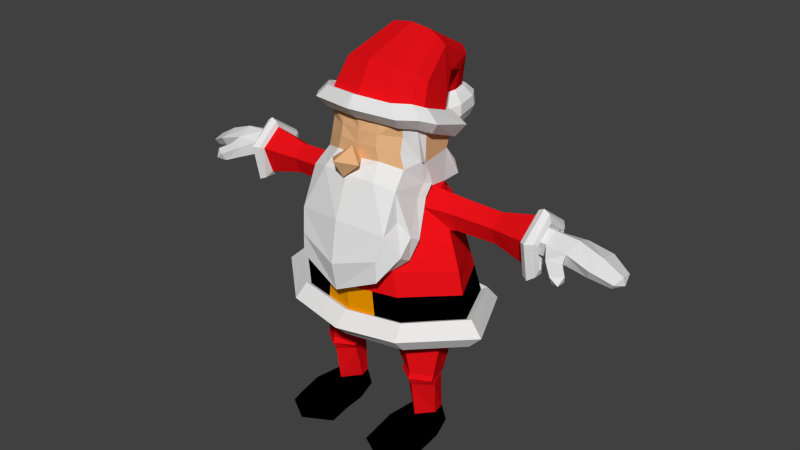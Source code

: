 # Source: santa2f_test.blend  (saved by Blender 2.72.0; exported with 4.5.12 LTS)
import bpy
from mathutils import Matrix  # noqa: F401  (used for matrix-valued properties, if any)

bpy.ops.wm.read_factory_settings(use_empty=True)
scene = bpy.context.scene
scene.name = 'Scene'

# ---- collections
col_collection_1 = bpy.data.collections.new('Collection 1'); scene.collection.children.link(col_collection_1)

# ---- materials (node trees are filled in below, after node groups)
mat_white = bpy.data.materials.new('white')
mat_white.alpha_threshold = 0.0
mat_white.use_transparent_shadow = False
mat_white.roughness = 0.5
mat_white.specular_intensity = 0.0
mat_white.line_color = (0.0, 0.0, 0.0, 1.0)
mat_red = bpy.data.materials.new('red')
mat_red.alpha_threshold = 0.0
mat_red.use_transparent_shadow = False
mat_red.diffuse_color = (0.8, 0.006232, 0.0093, 1.0)
mat_red.roughness = 0.5
mat_red.specular_intensity = 0.0
mat_red.line_color = (0.0, 0.0, 0.0, 1.0)
mat_black = bpy.data.materials.new('black')
mat_black.alpha_threshold = 0.0
mat_black.use_transparent_shadow = False
mat_black.diffuse_color = (0.0, 0.0, 0.0, 1.0)
mat_black.roughness = 0.5
mat_black.specular_intensity = 1.0
mat_black.line_color = (0.0, 0.0, 0.0, 1.0)
mat_face = bpy.data.materials.new('face')
mat_face.alpha_threshold = 0.0
mat_face.use_transparent_shadow = False
mat_face.diffuse_color = (0.8, 0.4621, 0.2297, 1.0)
mat_face.roughness = 0.5
mat_face.specular_intensity = 0.07895
mat_face.line_color = (0.0, 0.0, 0.0, 1.0)
mat_gold = bpy.data.materials.new('gold')
mat_gold.alpha_threshold = 0.0
mat_gold.use_transparent_shadow = False
mat_gold.diffuse_color = (0.8, 0.3015, 0.0, 1.0)
mat_gold.roughness = 0.5
mat_gold.specular_intensity = 1.0

# ---- material node trees

# ---- world
world_world = bpy.data.worlds.new('World'); scene.world = world_world
world_world.color = (0.05088, 0.05088, 0.05088)
world_world.use_sun_shadow = False
world_world.sun_shadow_jitter_overblur = 0.0
world_world.cycles.sampling_method = 'MANUAL'
world_world.cycles.sample_map_resolution = 256

# ---- meshes
me_cylinder_001 = bpy.data.meshes.new('Cylinder.001')
me_cylinder_001.from_pydata([(0.4632, 0.03163, 0.2514), (0.4899, 0.03163, 0.7248), (0.7414, 0.03488, 0.2514), (0.7205, 0.03488, 0.7248), (0.7746, -0.1342, 0.2514), (0.6073, -0.3263, 0.2514), (0.4296, -0.112, 0.2514), (0.4129, -0.234, 0.7248), (0.436, 0.07205, 0.0221), (0.7795, 0.07601, 0.0221), (0.8895, -0.2457, 0.0221), (0.614, -0.4485, 0.0221), (0.3337, -0.2521, 0.0221), (0.8343, -0.5174, 0.2562), (0.6111, -0.6836, 0.2899), (0.3841, -0.5226, 0.2562), (0.9229, -0.5343, 0.02913), (0.6178, -0.7371, 0.02913), (0.312, -0.5407, 0.02913), (0.8367, -0.8218, 0.1825), (0.6135, -0.988, 0.2366), (0.3865, -0.827, 0.1923), (0.9459, -0.8387, 0.02747), (0.6202, -1.041, 0.02747), (0.2689, -0.8451, 0.02747), (0.8305, -0.2288, 0.7248), (0.6073, -0.3949, 0.7248), (0.4661, 0.01919, 0.775), (0.7443, 0.02587, 0.7723), (0.8294, -0.293, 0.809), (0.6037, -0.4538, 0.8344), (0.3791, -0.2907, 0.8134), (0.4704, 0.04296, 0.8066), (0.7487, 0.04941, 0.8033), (0.8337, -0.2655, 0.8655), (0.608, -0.4237, 0.9037), (0.3835, -0.2629, 0.8697), (0.3274, 0.1811, 1.167), (0.7667, 0.2036, 1.245), (0.9025, -0.2359, 1.335), (0.5459, -0.4697, 1.308), (0.1912, -0.254, 1.207), (0.7698, 0.2099, 1.37), (0.9686, -0.2297, 1.46), (0.4464, -0.4635, 1.433), (0.77, 0.2202, 1.405), (0.9687, -0.2194, 1.495), (0.4465, -0.4532, 1.469), (0.8956, 0.5904, 1.373), (1.325, -0.2442, 1.484), (0.7646, -0.748, 1.458), (0.9903, 0.778, 1.54), (1.488, -0.2464, 1.652), (0.7703, -0.895, 1.625), (0.9164, 0.6613, 1.707), (1.313, -0.2017, 1.819), (0.73, -0.7403, 1.792), (0.8686, 0.6001, 1.685), (1.243, -0.1993, 1.797), (0.6981, -0.6982, 1.77), (0.6951, 0.53, 2.329), (1.103, -0.1789, 2.354), (0.5583, -0.6778, 2.36), (0.4999, 0.471, 2.932), (0.8093, -0.06574, 2.957), (0.392, -0.4434, 2.963), (0.3131, 0.5297, 3.071), (0.5681, -0.02941, 3.191), (0.2053, -0.2071, 3.198), (0.6546, 0.2026, 2.944), (0.6006, -0.2546, 2.96), (0.5843, 0.2139, 3.179), (0.4682, -0.08238, 3.194), (0.2986, -0.3253, 3.08), (0.6393, -0.0527, 3.074), (0.4065, 0.4338, 3.049), (0.5656, -0.1685, 3.077), (0.5923, 0.2111, 3.062), (0.6921, -0.05675, 3.037), (0.7538, -0.1159, 2.957), (0.6312, 0.2432, 2.943), (0.6329, -0.01715, 3.072), (0.8695, -0.0889, 2.833), (0.8424, 0.2034, 2.732), (0.6047, 0.2097, 2.723), (0.7574, 0.2803, 2.984), (0.5788, 0.2861, 3.007), (0.7468, 0.04067, 3.16), (0.5973, 0.02503, 3.186), (0.8252, -0.1842, 3.017), (0.6347, -0.2127, 3.012), (0.8842, -0.08363, 2.752), (0.6393, -0.09851, 2.726), (0.9523, 0.1925, 2.764), (0.9823, 0.2641, 2.989), (1.01, 0.05331, 3.137), (0.9977, -0.1485, 3.004), (0.9618, -0.06242, 2.774), (1.476, 0.2107, 2.76), (1.479, 0.2725, 2.976), (1.479, 0.07085, 3.115), (1.476, -0.1155, 2.984), (1.474, -0.02912, 2.765), (1.92, 0.2623, 2.66), (1.922, 0.3504, 3.005), (1.922, 0.06292, 3.226), (1.92, -0.2028, 3.018), (1.918, -0.07962, 2.668), (1.942, 0.3752, 2.602), (1.944, 0.4215, 3.025), (1.944, 0.05282, 3.296), (1.942, -0.2599, 3.041), (1.94, -0.1777, 2.611), (2.011, 0.4143, 2.572), (2.014, 0.4668, 3.035), (2.014, 0.04861, 3.332), (2.011, -0.3061, 3.052), (2.01, -0.2128, 2.582), (2.078, 0.3412, 2.607), (2.08, 0.3822, 3.022), (2.08, 0.05575, 3.288), (2.077, -0.2211, 3.037), (2.076, -0.1483, 2.617), (2.099, 0.2905, 2.688), (2.102, 0.3235, 2.993), (2.102, 0.06057, 3.189), (2.099, -0.1625, 3.005), (2.097, -0.1038, 2.695), (2.046, 0.2313, 2.734), (2.049, 0.2551, 2.976), (2.049, 0.06596, 3.131), (2.046, -0.09446, 2.985), (2.044, -0.05227, 2.74), (2.01, 0.2301, 2.845), (2.013, 0.2538, 3.014), (2.013, 0.06471, 3.122), (2.01, -0.0957, 3.02), (2.008, -0.05352, 2.849), (2.154, 0.229, 2.843), (2.157, 0.2528, 3.012), (2.156, 0.06366, 3.12), (2.154, -0.09676, 3.018), (2.152, -0.05458, 2.847), (2.385, 0.2709, 2.845), (2.423, 0.3084, 2.995), (2.449, 0.06242, 3.102), (2.427, -0.1533, 3.019), (2.388, -0.1038, 2.863), (2.68, 0.2942, 2.816), (2.719, 0.3367, 2.923), (2.745, 0.059, 2.999), (2.723, -0.1846, 2.94), (2.684, -0.1288, 2.829), (2.925, 0.2156, 2.753), (2.964, 0.2429, 2.814), (2.991, 0.06412, 2.858), (2.968, -0.09274, 2.824), (2.929, -0.05682, 2.76), (3.012, 0.07434, 2.764), (2.424, -0.2187, 2.843), (2.459, -0.2571, 2.958), (2.268, -0.2524, 2.831), (2.278, -0.2972, 2.958), (2.538, -0.3311, 2.809), (2.565, -0.3776, 2.904), (2.429, -0.3963, 2.783), (2.438, -0.4559, 2.885), (2.532, -0.4442, 2.809), (0.2819, -0.7461, 2.361), (0.196, -0.4604, 2.964), (0.4724, -0.5606, 2.662), (0.2362, -0.6032, 2.662), (0.5872, -0.2763, 2.951), (0.4107, -0.7779, 2.414), (0.2424, -0.444, 2.992), (0.6188, -0.3873, 2.796), (0.6013, -0.5582, 2.6), (0.6494, -0.2128, 3.142), (0.5111, -0.7734, 2.348), (0.2971, -0.4117, 3.091), (0.7637, -0.4632, 2.751), (0.7002, -0.5577, 2.508), (0.6211, -0.3283, 3.156), (0.5464, -0.9435, 2.331), (0.6423, -0.09037, 3.275), (0.7444, -0.5872, 2.818), (0.7275, -0.7486, 2.619), (0.589, -0.6598, 3.351), (0.5389, -0.9423, 2.597), (0.3495, -0.7529, 3.423), (0.6143, -0.6566, 2.989), (0.5948, -0.8675, 2.884), (0.2824, -0.2751, 3.223), (0.6064, -0.2018, 3.3), (0.5432, -0.4674, 3.528), (0.2914, -0.5914, 3.6), (0.6277, -0.1389, 3.43), (0.2596, -0.3133, 3.41), (0.6172, -0.2559, 3.571), (0.2353, -0.339, 3.559), (0.4958, -0.4695, 3.707), (0.2487, -0.5874, 3.754), (0.1659, 0.4868, 3.656), (0.6025, -0.1696, 3.528), (0.6303, 0.1717, 3.605), (0.4315, -0.2434, 3.531), (0.6577, -0.2198, 4.01), (0.7372, -0.2298, 3.924), (0.7068, 0.2192, 3.744), (0.6564, 0.2098, 3.81), (0.3282, 0.3947, 3.763), (0.64, -0.3564, 3.984), (0.2396, 0.4897, 3.67), (0.5978, -0.3188, 4.062), (0.5146, -0.4441, 4.082), (0.2573, -0.5101, 4.103), (0.4953, -0.4269, 3.878), (0.2476, -0.5577, 3.889), (0.5058, -0.5199, 4.014), (0.1002, -0.6019, 4.04), (0.1898, -0.7963, 3.59), (0.6801, -0.2191, 4.068), (0.6497, 0.2299, 3.888), (0.5829, -0.3457, 4.128), (0.1824, 0.5004, 3.814), (0.4486, -0.5092, 4.158), (0.04299, -0.5912, 4.184), (0.8406, -0.2709, 4.067), (0.8042, 0.2968, 3.887), (0.7242, -0.431, 4.127), (0.245, 0.6389, 3.813), (0.5636, -0.6377, 4.158), (0.07816, -0.7414, 4.183), (0.6924, -0.258, 4.211), (0.6601, 0.2328, 4.031), (0.5889, -0.3964, 4.271), (0.1625, 0.5285, 3.957), (0.446, -0.5751, 4.301), (0.6276, -0.2357, 4.175), (0.5998, 0.1842, 3.995), (0.5389, -0.354, 4.235), (0.1738, 0.4371, 3.921), (0.4165, -0.5069, 4.265), (0.5731, -0.101, 4.432), (0.5595, 0.2474, 4.136), (0.4805, -0.1937, 4.523), (0.1421, 0.4803, 3.985), (0.3531, -0.3268, 4.596), (0.425, 0.3856, 4.682), (0.4377, 0.4818, 4.383), (0.3527, 0.3663, 4.766), (0.1537, 0.5716, 4.202), (0.253, 0.3258, 4.85), (0.3307, 0.8977, 4.439), (0.3493, 0.7686, 4.3), (0.2847, 0.9381, 4.47), (0.187, 0.7067, 4.18), (0.2206, 0.9726, 4.509), (0.1942, 1.012, 4.007), (0.2022, 0.8816, 3.984), (0.1744, 1.047, 4.009), (0.1326, 0.7952, 3.949), (0.1472, 1.082, 4.019), (0.2239, 1.045, 3.971), (0.2349, 0.8672, 3.939), (0.197, 1.092, 3.973), (0.14, 0.7495, 3.891), (0.1599, 1.14, 3.986), (0.2875, 1.111, 3.869), (0.3024, 0.8696, 3.826), (0.2509, 1.176, 3.872), (0.1735, 0.7096, 3.761), (0.2005, 1.241, 3.889), (0.2858, 1.145, 3.736), (0.3028, 0.8697, 3.686), (0.2439, 1.219, 3.739), (0.1555, 0.6869, 3.613), (0.1864, 1.294, 3.759), (0.2318, 1.143, 3.614), (0.2488, 0.9225, 3.565), (0.1899, 1.202, 3.617), (0.1015, 0.7763, 3.491), (0.1324, 1.262, 3.637), (0.1362, 1.137, 3.518), (0.1583, 0.9933, 3.492), (0.09371, 1.174, 3.512), (0.01743, 0.8873, 3.425), (0.03446, 1.213, 3.523), (0.3557, 0.5787, 3.175), (0.6269, 0.4051, 3.218), (0.2084, 0.5111, 3.506), (0.6729, 0.2706, 3.449), (0.4343, 0.6591, 1.673), (1.056, 0.2004, 1.741), (0.9679, -0.4488, 1.784), (0.3519, -0.7522, 1.75), (0.3475, 0.5801, 2.314), (0.8992, 0.1756, 2.342), (0.828, -0.4283, 2.357), (0.4201, -0.7119, 2.361), (1.173, -0.1891, 2.075), (0.7818, 0.5651, 2.007), (0.1438, -0.7803, 2.362), (0.898, -0.4385, 2.07), (0.9776, 0.188, 2.041), (0.3909, 0.6196, 1.993), (0.2791, -0.7461, 2.361), (0.6282, -0.688, 2.065), (0.3491, -0.7522, 1.75), (0.3141, -0.7492, 2.056), (-0.4632, 0.03163, 0.2514), (-0.4899, 0.03163, 0.7248), (-0.7414, 0.03488, 0.2514), (-0.7746, -0.1342, 0.2514), (-0.6073, -0.3263, 0.2514), (-0.4296, -0.112, 0.2514), (-0.4129, -0.234, 0.7248), (-0.436, 0.07205, 0.0221), (-0.7795, 0.07601, 0.0221), (-0.8895, -0.2457, 0.0221), (-0.614, -0.4485, 0.0221), (-0.3337, -0.2521, 0.0221), (-0.6111, -0.6836, 0.2899), (-0.3841, -0.5226, 0.2562), (-0.6178, -0.7371, 0.02913), (-0.8343, -0.5174, 0.2562), (-0.9229, -0.5343, 0.02913), (-0.312, -0.5407, 0.02913), (-0.8367, -0.8218, 0.1825), (-0.6135, -0.988, 0.2366), (-0.3865, -0.827, 0.1923), (-0.9459, -0.8387, 0.02747), (-0.6202, -1.041, 0.02747), (-0.2689, -0.8451, 0.02747), (-0.7205, 0.03488, 0.7248), (-0.8305, -0.2288, 0.7248), (-0.6073, -0.3949, 0.7248), (-0.4661, 0.01919, 0.775), (-0.7443, 0.02587, 0.7723), (-0.8294, -0.293, 0.809), (-0.6037, -0.4538, 0.8344), (-0.3791, -0.2907, 0.8134), (-0.4704, 0.04296, 0.8066), (-0.7487, 0.04941, 0.8033), (-0.8337, -0.2655, 0.8655), (-0.608, -0.4237, 0.9037), (-0.3835, -0.2629, 0.8697), (-0.3274, 0.1811, 1.167), (-0.7667, 0.2036, 1.245), (-0.9025, -0.2359, 1.335), (-0.5459, -0.4697, 1.308), (-0.1912, -0.254, 1.207), (1.267e-07, 0.1873, 1.292), (-0.7698, 0.2099, 1.37), (-0.9686, -0.2297, 1.46), (-0.4464, -0.4635, 1.433), (1.267e-07, -0.2477, 1.332), (1.267e-07, 0.1977, 1.327), (-0.77, 0.2202, 1.405), (-0.9687, -0.2194, 1.495), (-0.4465, -0.4532, 1.469), (1.267e-07, -0.2374, 1.368), (1.267e-07, 0.5966, 1.348), (-0.8956, 0.5904, 1.373), (-1.325, -0.2442, 1.484), (-0.7646, -0.748, 1.458), (1.267e-07, -0.8563, 1.418), (1.267e-07, 0.9196, 1.516), (-0.9903, 0.778, 1.54), (-1.488, -0.2464, 1.652), (-0.7703, -0.895, 1.625), (1.267e-07, -1.034, 1.585), (1.267e-07, 0.7886, 1.683), (-0.9164, 0.6613, 1.707), (-1.313, -0.2017, 1.819), (-0.73, -0.7403, 1.792), (1.267e-07, -0.8568, 1.752), (1.267e-07, 0.7181, 1.661), (-0.8686, 0.6001, 1.685), (-1.243, -0.1993, 1.797), (-0.6981, -0.6982, 1.77), (1.267e-07, -0.8062, 1.73), (1.267e-07, 0.6302, 2.298), (-0.6951, 0.53, 2.329), (-1.103, -0.1789, 2.354), (-0.5583, -0.6778, 2.36), (1.267e-07, -0.8144, 2.362), (1.267e-07, 0.5468, 2.9), (-0.4999, 0.471, 2.932), (-0.8093, -0.06574, 2.957), (-0.392, -0.4434, 2.963), (1.267e-07, -0.4773, 2.965), (1.267e-07, 0.5446, 2.967), (-0.3131, 0.5297, 3.071), (-0.5681, -0.02941, 3.191), (-0.2053, -0.2071, 3.198), (1.267e-07, -0.2295, 3.199), (-0.6546, 0.2026, 2.944), (-0.6006, -0.2546, 2.96), (-0.5843, 0.2139, 3.179), (-0.4682, -0.08238, 3.194), (-0.2986, -0.3253, 3.08), (-0.6393, -0.0527, 3.074), (-0.4065, 0.4338, 3.049), (-0.5656, -0.1685, 3.077), (-0.5923, 0.2111, 3.062), (-0.6921, -0.05675, 3.037), (-0.7538, -0.1159, 2.957), (-0.6312, 0.2432, 2.943), (-0.6329, -0.01715, 3.072), (-0.8695, -0.0889, 2.833), (-0.8424, 0.2034, 2.732), (-0.6047, 0.2097, 2.723), (-0.7574, 0.2803, 2.984), (-0.5788, 0.2861, 3.007), (-0.7468, 0.04067, 3.16), (-0.5973, 0.02503, 3.186), (-0.8252, -0.1842, 3.017), (-0.6347, -0.2127, 3.012), (-0.8842, -0.08363, 2.752), (-0.6393, -0.09851, 2.726), (-0.9523, 0.1925, 2.764), (-0.9823, 0.2641, 2.989), (-1.01, 0.05331, 3.137), (-0.9977, -0.1485, 3.004), (-0.9618, -0.06242, 2.774), (-1.476, 0.2107, 2.76), (-1.479, 0.2725, 2.976), (-1.479, 0.07085, 3.115), (-1.476, -0.1155, 2.984), (-1.474, -0.02912, 2.765), (-1.92, 0.2623, 2.66), (-1.922, 0.3504, 3.005), (-1.922, 0.06292, 3.226), (-1.92, -0.2028, 3.018), (-1.918, -0.07962, 2.668), (-1.942, 0.3752, 2.602), (-1.944, 0.4215, 3.025), (-1.944, 0.05282, 3.296), (-1.942, -0.2599, 3.041), (-1.94, -0.1777, 2.611), (-2.011, 0.4143, 2.572), (-2.014, 0.4668, 3.035), (-2.014, 0.04861, 3.332), (-2.011, -0.3061, 3.052), (-2.01, -0.2128, 2.582), (-2.078, 0.3412, 2.607), (-2.08, 0.3822, 3.022), (-2.08, 0.05575, 3.288), (-2.077, -0.2211, 3.037), (-2.076, -0.1483, 2.617), (-2.099, 0.2905, 2.688), (-2.102, 0.3235, 2.993), (-2.102, 0.06057, 3.189), (-2.099, -0.1625, 3.005), (-2.097, -0.1038, 2.695), (-2.046, 0.2313, 2.734), (-2.049, 0.2551, 2.976), (-2.049, 0.06596, 3.131), (-2.046, -0.09446, 2.985), (-2.044, -0.05227, 2.74), (-2.01, 0.2301, 2.845), (-2.013, 0.2538, 3.014), (-2.013, 0.06471, 3.122), (-2.01, -0.0957, 3.02), (-2.008, -0.05352, 2.849), (-2.154, 0.229, 2.843), (-2.157, 0.2528, 3.012), (-2.156, 0.06366, 3.12), (-2.154, -0.09676, 3.018), (-2.152, -0.05458, 2.847), (-2.385, 0.2709, 2.845), (-2.423, 0.3084, 2.995), (-2.449, 0.06242, 3.102), (-2.427, -0.1533, 3.019), (-2.388, -0.1038, 2.863), (-2.68, 0.2942, 2.816), (-2.719, 0.3367, 2.923), (-2.745, 0.059, 2.999), (-2.723, -0.1846, 2.94), (-2.684, -0.1288, 2.829), (-2.925, 0.2156, 2.753), (-2.964, 0.2429, 2.814), (-2.991, 0.06412, 2.858), (-2.968, -0.09274, 2.824), (-2.929, -0.05682, 2.76), (-3.012, 0.07434, 2.764), (-2.424, -0.2187, 2.843), (-2.459, -0.2571, 2.958), (-2.268, -0.2524, 2.831), (-2.278, -0.2972, 2.958), (-2.538, -0.3311, 2.809), (-2.565, -0.3776, 2.904), (-2.429, -0.3963, 2.783), (-2.438, -0.4559, 2.885), (-2.532, -0.4442, 2.809), (-0.2819, -0.7461, 2.361), (-0.196, -0.4604, 2.964), (1.267e-07, -0.8073, 2.116), (-0.4724, -0.5606, 2.662), (-0.2362, -0.6032, 2.662), (1.267e-07, -0.8596, 2.289), (-0.5872, -0.2763, 2.951), (1.267e-07, -0.4622, 2.996), (-0.4107, -0.7779, 2.414), (-0.2424, -0.444, 2.992), (-0.6188, -0.3873, 2.796), (-0.6013, -0.5582, 2.6), (-0.6494, -0.2128, 3.142), (1.267e-07, -0.4349, 3.096), (-0.5111, -0.7734, 2.348), (-0.2971, -0.4117, 3.091), (-0.7637, -0.4632, 2.751), (-0.7002, -0.5577, 2.508), (1.267e-07, -1.002, 2.078), (-0.6211, -0.3283, 3.156), (-0.5464, -0.9435, 2.331), (-0.6423, -0.09037, 3.275), (-0.7444, -0.5872, 2.818), (-0.7275, -0.7486, 2.619), (1.267e-07, -1.065, 2.437), (-0.589, -0.6598, 3.351), (1.267e-07, -0.7949, 3.429), (-0.5389, -0.9423, 2.597), (-0.3495, -0.7529, 3.423), (1.267e-07, -0.978, 2.958), (-0.6143, -0.6566, 2.989), (-0.5948, -0.8675, 2.884), (1.267e-07, -0.283, 3.213), (-0.2824, -0.2751, 3.223), (-0.6064, -0.2018, 3.3), (-0.5432, -0.4674, 3.528), (1.267e-07, -0.5918, 3.566), (-0.2914, -0.5914, 3.6), (-0.6277, -0.1389, 3.43), (1.267e-07, -0.3121, 3.402), (-0.2596, -0.3133, 3.41), (-0.6172, -0.2559, 3.571), (1.267e-07, -0.3436, 3.555), (-0.2353, -0.339, 3.559), (-0.4958, -0.4695, 3.707), (1.267e-07, -0.5912, 3.739), (-0.2487, -0.5874, 3.754), (1.267e-07, 0.5305, 3.647), (-0.1659, 0.4868, 3.656), (-0.6025, -0.1696, 3.528), (1.267e-07, -0.4172, 3.534), (1.267e-07, -0.4484, 3.536), (-0.6303, 0.1717, 3.605), (-0.4315, -0.2434, 3.531), (1.267e-07, 0.4963, 3.689), (1.267e-07, 0.5472, 3.634), (-0.6577, -0.2198, 4.01), (-0.7372, -0.2298, 3.924), (-0.7068, 0.2192, 3.744), (-0.6564, 0.2098, 3.81), (-0.3282, 0.3947, 3.763), (-0.64, -0.3564, 3.984), (-0.2396, 0.4897, 3.67), (-0.5978, -0.3188, 4.062), (1.267e-07, -0.5762, 4.124), (-0.5146, -0.4441, 4.082), (1.267e-07, -0.6169, 4.039), (-0.2573, -0.5101, 4.103), (1.267e-07, -0.5798, 3.9), (-0.4953, -0.4269, 3.878), (-0.2476, -0.5577, 3.889), (-0.5058, -0.5199, 4.014), (-0.1002, -0.6019, 4.04), (1.267e-07, -0.6882, 3.741), (1.267e-07, -0.53, 3.555), (-0.1898, -0.7963, 3.59), (1.267e-07, -0.8406, 3.418), (1.267e-07, -0.9954, 3.652), (1.267e-07, 0.5579, 3.778), (-0.6801, -0.2191, 4.068), (-0.6497, 0.2299, 3.888), (-0.5829, -0.3457, 4.128), (-0.1824, 0.5004, 3.814), (1.267e-07, -0.6319, 4.209), (-0.4486, -0.5092, 4.158), (-0.04299, -0.5912, 4.184), (1.267e-07, 0.7116, 3.777), (-0.8406, -0.2709, 4.067), (-0.8042, 0.2968, 3.887), (-0.7242, -0.431, 4.127), (-0.245, 0.6389, 3.813), (1.267e-07, -0.7514, 4.184), (-0.5636, -0.6377, 4.158), (-0.07816, -0.7414, 4.183), (1.267e-07, 0.5913, 3.921), (-0.6924, -0.258, 4.211), (-0.6601, 0.2328, 4.031), (-0.5889, -0.3964, 4.271), (-0.1625, 0.5285, 3.957), (1.267e-07, 0.4908, 3.885), (-0.446, -0.5751, 4.301), (1.267e-07, -0.6648, 4.327), (-0.6276, -0.2357, 4.175), (-0.5998, 0.1842, 3.995), (-0.5389, -0.354, 4.235), (-0.1738, 0.4371, 3.921), (-0.4165, -0.5069, 4.265), (1.267e-07, -0.5836, 4.291), (1.267e-07, 0.525, 3.934), (-0.5731, -0.101, 4.432), (-0.5595, 0.2474, 4.136), (-0.4805, -0.1937, 4.523), (-0.1421, 0.4803, 3.985), (-0.3531, -0.3268, 4.596), (1.267e-07, -0.3812, 4.639), (1.267e-07, 0.5838, 4.153), (-0.425, 0.3856, 4.682), (-0.4377, 0.4818, 4.383), (-0.3527, 0.3663, 4.766), (-0.1537, 0.5716, 4.202), (-0.253, 0.3258, 4.85), (1.267e-07, 0.3209, 4.886), (1.267e-07, 0.6905, 4.139), (-0.3307, 0.8977, 4.439), (-0.3493, 0.7686, 4.3), (-0.2847, 0.9381, 4.47), (-0.187, 0.7067, 4.18), (-0.2206, 0.9726, 4.509), (1.267e-07, 0.9989, 4.497), (1.267e-07, 0.7668, 3.945), (-0.1942, 1.012, 4.007), (-0.2022, 0.8816, 3.984), (-0.1744, 1.047, 4.009), (-0.1326, 0.7952, 3.949), (-0.1472, 1.082, 4.019), (1.267e-07, 1.089, 4.012), (1.267e-07, 0.7109, 3.885), (-0.2239, 1.045, 3.971), (-0.2349, 0.8672, 3.939), (-0.197, 1.092, 3.973), (-0.14, 0.7495, 3.891), (-0.1599, 1.14, 3.986), (1.267e-07, 1.15, 3.977), (1.267e-07, 0.657, 3.753), (-0.2875, 1.111, 3.869), (-0.3024, 0.8696, 3.826), (-0.2509, 1.176, 3.872), (-0.1735, 0.7096, 3.761), (-0.2005, 1.241, 3.889), (1.267e-07, 1.254, 3.878), (1.267e-07, 0.6268, 3.603), (-0.2858, 1.145, 3.736), (-0.3028, 0.8697, 3.686), (-0.2439, 1.219, 3.739), (-0.1555, 0.6869, 3.613), (-0.1864, 1.294, 3.759), (1.267e-07, 1.308, 3.746), (1.267e-07, 0.7282, 3.482), (-0.2318, 1.143, 3.614), (-0.2488, 0.9225, 3.565), (-0.1899, 1.202, 3.617), (-0.1015, 0.7763, 3.491), (-0.1324, 1.262, 3.637), (1.267e-07, 1.273, 3.624), (1.267e-07, 0.854, 3.416), (-0.1362, 1.137, 3.518), (-0.1583, 0.9933, 3.492), (-0.09371, 1.174, 3.512), (-0.01743, 0.8873, 3.425), (-0.03446, 1.213, 3.523), (1.267e-07, 1.215, 3.502), (1.267e-07, 1.073, 3.425), (1.267e-07, 0.6706, 3.046), (-0.3557, 0.5787, 3.175), (-0.6269, 0.4051, 3.218), (1.267e-07, 0.587, 3.495), (-0.2084, 0.5111, 3.506), (-0.6729, 0.2706, 3.449), (-0.4343, 0.6591, 1.673), (-1.056, 0.2004, 1.741), (-0.9679, -0.4488, 1.784), (-0.3519, -0.7522, 1.75), (-0.3475, 0.5801, 2.314), (-0.8992, 0.1756, 2.342), (-0.828, -0.4283, 2.357), (-0.4201, -0.7119, 2.361), (-1.173, -0.1891, 2.075), (-0.7818, 0.5651, 2.007), (1.267e-07, 0.6741, 1.979), (-0.1438, -0.7803, 2.362), (-0.898, -0.4385, 2.07), (-0.9776, 0.188, 2.041), (-0.3909, 0.6196, 1.993), (1.267e-07, -0.8103, 2.046), (-0.2791, -0.7461, 2.361), (-0.6282, -0.688, 2.065), (-0.3491, -0.7522, 1.75), (-0.3141, -0.7492, 2.056)], [], [(0, 1, 3, 2), (6, 7, 1, 0), (6, 0, 8, 12), (2, 4, 10, 9), (0, 2, 9, 8), (8, 9, 10, 11, 12), (15, 18, 24, 21), (16, 13, 19, 22), (20, 21, 24, 23), (19, 20, 23, 22), (18, 17, 23, 24), (17, 16, 22, 23), (14, 15, 21, 20), (13, 14, 20, 19), (26, 25, 29, 30), (27, 31, 36, 32), (31, 30, 35, 36), (30, 29, 34, 35), (29, 28, 33, 34), (28, 27, 32, 33), (32, 36, 41, 37), (36, 35, 40, 41), (35, 34, 39, 40), (34, 33, 38, 39), (33, 32, 37, 38), (37, 41, 356, 352), (41, 40, 44, 356), (40, 39, 43, 44), (39, 38, 42, 43), (38, 37, 352, 42), (361, 47, 50, 366), (356, 44, 47, 361), (44, 43, 46, 47), (43, 42, 45, 46), (42, 352, 357, 45), (47, 46, 49, 50), (46, 45, 48, 49), (45, 357, 362, 48), (366, 50, 53, 371), (50, 49, 52, 53), (49, 48, 51, 52), (48, 362, 367, 51), (371, 53, 56, 376), (53, 52, 55, 56), (52, 51, 54, 55), (51, 367, 372, 54), (376, 56, 59, 295, 381), (56, 55, 58, 294, 59), (55, 54, 57, 293, 58), (54, 372, 377, 292, 57), (303, 300, 61, 298), (304, 301, 60, 297), (305, 684, 382, 296), (169, 391, 503, 174), (61, 297, 60, 63, 80, 69, 64, 82), (60, 296, 382, 387, 63), (391, 169, 65, 73, 68, 396), (76, 74, 67, 72), (77, 75, 66, 71), (63, 387, 392, 66, 75), (73, 76, 72, 68), (65, 70, 76, 73), (82, 64, 79, 70, 65, 170, 62, 298, 61), (74, 81, 77, 71, 67), (70, 79, 64, 78, 74, 76), (80, 63, 75, 77), (81, 74, 78, 64, 69, 80, 77), (83, 84, 86, 85), (85, 86, 88, 87), (87, 88, 90, 89), (86, 84, 92, 90, 88), (91, 92, 84, 83), (89, 90, 92, 91), (91, 83, 93, 97), (97, 93, 98, 102), (89, 91, 97, 96), (87, 89, 96, 95), (85, 87, 95, 94), (83, 85, 94, 93), (102, 98, 103, 107), (96, 97, 102, 101), (95, 96, 101, 100), (94, 95, 100, 99), (93, 94, 99, 98), (107, 103, 108, 112), (101, 102, 107, 106), (100, 101, 106, 105), (99, 100, 105, 104), (98, 99, 104, 103), (112, 108, 113, 117), (106, 107, 112, 111), (105, 106, 111, 110), (104, 105, 110, 109), (103, 104, 109, 108), (117, 113, 118, 122), (111, 112, 117, 116), (110, 111, 116, 115), (109, 110, 115, 114), (108, 109, 114, 113), (122, 118, 123, 127), (116, 117, 122, 121), (115, 116, 121, 120), (114, 115, 120, 119), (113, 114, 119, 118), (127, 123, 128, 132), (121, 122, 127, 126), (120, 121, 126, 125), (119, 120, 125, 124), (118, 119, 124, 123), (132, 128, 133, 137), (126, 127, 132, 131), (125, 126, 131, 130), (124, 125, 130, 129), (123, 124, 129, 128), (137, 133, 138, 142), (131, 132, 137, 136), (130, 131, 136, 135), (129, 130, 135, 134), (128, 129, 134, 133), (142, 138, 143, 147), (136, 137, 142, 141), (135, 136, 141, 140), (134, 135, 140, 139), (133, 134, 139, 138), (147, 143, 148, 152), (146, 141, 162, 160), (140, 141, 146, 145), (139, 140, 145, 144), (138, 139, 144, 143), (152, 148, 153, 157), (146, 147, 152, 151), (145, 146, 151, 150), (144, 145, 150, 149), (143, 144, 149, 148), (160, 162, 166, 164), (151, 152, 157, 156), (150, 151, 156, 155), (149, 150, 155, 154), (148, 149, 154, 153), (161, 159, 163, 165), (159, 160, 164, 163), (141, 142, 161, 162), (147, 146, 160, 159), (142, 147, 159, 161), (162, 161, 165, 166), (157, 153, 158), (156, 157, 158), (155, 156, 158), (154, 155, 158), (153, 154, 158), (166, 165, 167), (164, 166, 167), (165, 163, 167), (163, 164, 167), (168, 171, 176, 173), (171, 170, 175, 176), (168, 299, 62, 170, 171), (174, 503, 509, 179), (173, 176, 181, 178), (176, 175, 180, 181), (386, 302, 168, 173, 501), (170, 65, 172, 175), (65, 169, 174, 172), (182, 177, 184, 193), (178, 181, 186, 183), (181, 180, 185, 186), (501, 173, 178, 498), (175, 172, 177, 180), (172, 174, 179, 177), (189, 187, 194, 195), (183, 186, 191, 188), (186, 185, 190, 191), (498, 178, 183, 514), (180, 177, 182, 185), (522, 189, 195, 532), (191, 190, 187, 189), (525, 191, 189, 522), (520, 188, 191, 525), (514, 183, 188, 520), (185, 182, 187, 190), (187, 182, 193, 194), (193, 184, 196, 198), (195, 194, 200, 201), (532, 195, 201, 541), (194, 193, 198, 200), (179, 509, 528, 192), (177, 179, 192, 184), (197, 535, 538, 199), (199, 538, 541, 201), (196, 197, 199, 198), (198, 199, 201, 200), (192, 528, 535, 197), (184, 192, 197, 196), (68, 72, 205, 546), (67, 71, 204, 203), (396, 68, 546, 547), (72, 67, 203, 205), (202, 204, 291, 290), (204, 71, 289, 291), (204, 202, 550, 210, 209), (203, 204, 209, 206), (217, 216, 214, 215), (214, 213, 211, 218), (209, 210, 212, 208), (215, 214, 218, 219), (210, 550, 551, 212), (202, 543, 550), (546, 205, 200, 201, 541), (200, 198, 213, 214, 216), (564, 217, 215, 560), (541, 201, 217, 564), (205, 203, 198, 200), (560, 215, 219, 562), (213, 206, 207, 211), (203, 206, 213, 198), (201, 200, 216, 217), (206, 209, 208, 207), (569, 573, 220), (220, 572, 570), (569, 220, 570), (220, 573, 572), (211, 207, 221, 223), (208, 212, 224, 222), (207, 208, 222, 221), (219, 218, 225, 226), (562, 219, 226, 579), (212, 551, 574, 224), (218, 211, 223, 225), (207, 227, 229, 211), (212, 230, 228, 208), (208, 228, 227, 207), (218, 231, 232, 219), (219, 232, 587, 562), (551, 582, 230, 212), (211, 229, 231, 218), (227, 233, 235, 229), (230, 236, 234, 228), (228, 234, 233, 227), (231, 237, 597, 232), (587, 232, 597), (582, 590, 236, 230), (229, 235, 237, 231), (233, 238, 240, 235), (236, 241, 239, 234), (234, 239, 238, 233), (237, 242, 603, 597), (590, 595, 241, 236), (235, 240, 242, 237), (238, 243, 245, 240), (241, 246, 244, 239), (239, 244, 243, 238), (242, 247, 610, 603), (595, 604, 246, 241), (240, 245, 247, 242), (243, 248, 250, 245), (246, 251, 249, 244), (244, 249, 248, 243), (247, 252, 617, 610), (604, 611, 251, 246), (245, 250, 252, 247), (248, 253, 255, 250), (251, 256, 254, 249), (249, 254, 253, 248), (252, 257, 624, 617), (611, 618, 256, 251), (250, 255, 257, 252), (253, 258, 260, 255), (256, 261, 259, 254), (254, 259, 258, 253), (257, 262, 631, 624), (618, 625, 261, 256), (255, 260, 262, 257), (258, 263, 265, 260), (261, 266, 264, 259), (259, 264, 263, 258), (262, 267, 638, 631), (625, 632, 266, 261), (260, 265, 267, 262), (263, 268, 270, 265), (266, 271, 269, 264), (264, 269, 268, 263), (267, 272, 645, 638), (632, 639, 271, 266), (265, 270, 272, 267), (268, 273, 275, 270), (271, 276, 274, 269), (269, 274, 273, 268), (272, 277, 652, 645), (639, 646, 276, 271), (270, 275, 277, 272), (273, 278, 280, 275), (276, 281, 279, 274), (274, 279, 278, 273), (277, 282, 659, 652), (646, 653, 281, 276), (275, 280, 282, 277), (278, 283, 285, 280), (281, 286, 284, 279), (279, 284, 283, 278), (282, 287, 666, 659), (653, 660, 286, 281), (280, 285, 287, 282), (283, 667, 285), (286, 667, 284), (284, 667, 283), (287, 667, 666), (660, 667, 286), (285, 667, 287), (289, 288, 290, 291), (288, 668, 671, 290), (543, 202, 290, 671), (71, 66, 288, 289), (66, 392, 668, 288), (294, 58, 300, 303), (300, 304, 297, 61), (58, 293, 304, 300), (293, 57, 301, 304), (301, 305, 296, 60), (57, 292, 305, 301), (292, 377, 684, 305), (309, 307, 62, 306), (308, 59, 307, 309), (381, 308, 309, 689), (689, 309, 306, 386), (315, 310, 311, 316), (315, 321, 317, 310), (312, 318, 319, 313), (310, 317, 318, 312), (314, 322, 323, 315), (317, 321, 320, 319, 318), (326, 331, 328, 325), (329, 332, 333, 330), (328, 331, 332, 329), (336, 340, 339, 335), (335, 339, 338, 334), (337, 342, 346, 341), (341, 346, 345, 340), (340, 345, 344, 339), (339, 344, 343, 338), (338, 343, 342, 337), (342, 347, 351, 346), (346, 351, 350, 345), (345, 350, 349, 344), (344, 349, 348, 343), (343, 348, 347, 342), (347, 352, 356, 351), (351, 356, 355, 350), (350, 355, 354, 349), (349, 354, 353, 348), (348, 353, 352, 347), (361, 366, 365, 360), (356, 361, 360, 355), (355, 360, 359, 354), (354, 359, 358, 353), (353, 358, 357, 352), (360, 365, 364, 359), (359, 364, 363, 358), (358, 363, 362, 357), (366, 371, 370, 365), (365, 370, 369, 364), (364, 369, 368, 363), (363, 368, 367, 362), (371, 376, 375, 370), (370, 375, 374, 369), (369, 374, 373, 368), (368, 373, 372, 367), (376, 381, 677, 380, 375), (375, 380, 676, 379, 374), (374, 379, 675, 378, 373), (373, 378, 674, 377, 372), (686, 680, 384, 682), (687, 679, 383, 683), (688, 678, 382, 684), (497, 505, 503, 391), (384, 410, 389, 397, 408, 388, 383, 679), (383, 388, 387, 382, 678), (391, 396, 395, 401, 390, 497), (404, 400, 394, 402), (405, 399, 393, 403), (388, 403, 393, 392, 387), (401, 395, 400, 404), (390, 401, 404, 398), (410, 384, 680, 385, 499, 390, 398, 407, 389), (402, 394, 399, 405, 409), (398, 404, 402, 406, 389, 407), (408, 405, 403, 388), (409, 405, 408, 397, 389, 406, 402), (411, 413, 414, 412), (413, 415, 416, 414), (415, 417, 418, 416), (414, 416, 418, 420, 412), (419, 411, 412, 420), (417, 419, 420, 418), (419, 425, 421, 411), (425, 430, 426, 421), (417, 424, 425, 419), (415, 423, 424, 417), (413, 422, 423, 415), (411, 421, 422, 413), (430, 435, 431, 426), (424, 429, 430, 425), (423, 428, 429, 424), (422, 427, 428, 423), (421, 426, 427, 422), (435, 440, 436, 431), (429, 434, 435, 430), (428, 433, 434, 429), (427, 432, 433, 428), (426, 431, 432, 427), (440, 445, 441, 436), (434, 439, 440, 435), (433, 438, 439, 434), (432, 437, 438, 433), (431, 436, 437, 432), (445, 450, 446, 441), (439, 444, 445, 440), (438, 443, 444, 439), (437, 442, 443, 438), (436, 441, 442, 437), (450, 455, 451, 446), (444, 449, 450, 445), (443, 448, 449, 444), (442, 447, 448, 443), (441, 446, 447, 442), (455, 460, 456, 451), (449, 454, 455, 450), (448, 453, 454, 449), (447, 452, 453, 448), (446, 451, 452, 447), (460, 465, 461, 456), (454, 459, 460, 455), (453, 458, 459, 454), (452, 457, 458, 453), (451, 456, 457, 452), (465, 470, 466, 461), (459, 464, 465, 460), (458, 463, 464, 459), (457, 462, 463, 458), (456, 461, 462, 457), (470, 475, 471, 466), (464, 469, 470, 465), (463, 468, 469, 464), (462, 467, 468, 463), (461, 466, 467, 462), (475, 480, 476, 471), (474, 488, 490, 469), (468, 473, 474, 469), (467, 472, 473, 468), (466, 471, 472, 467), (480, 485, 481, 476), (474, 479, 480, 475), (473, 478, 479, 474), (472, 477, 478, 473), (471, 476, 477, 472), (488, 492, 494, 490), (479, 484, 485, 480), (478, 483, 484, 479), (477, 482, 483, 478), (476, 481, 482, 477), (489, 493, 491, 487), (487, 491, 492, 488), (469, 490, 489, 470), (475, 487, 488, 474), (470, 489, 487, 475), (490, 494, 493, 489), (485, 486, 481), (484, 486, 485), (483, 486, 484), (482, 486, 483), (481, 486, 482), (494, 495, 493), (492, 495, 494), (493, 495, 491), (491, 495, 492), (496, 504, 507, 500), (500, 507, 506, 499), (496, 500, 499, 385, 681), (505, 511, 509, 503), (504, 510, 513, 507), (507, 513, 512, 506), (386, 501, 504, 496, 685), (499, 506, 502, 390), (390, 502, 505, 497), (515, 530, 517, 508), (510, 516, 519, 513), (513, 519, 518, 512), (501, 498, 510, 504), (506, 512, 508, 502), (502, 508, 511, 505), (524, 533, 531, 521), (516, 523, 527, 519), (519, 527, 526, 518), (498, 514, 516, 510), (512, 518, 515, 508), (522, 532, 533, 524), (527, 524, 521, 526), (525, 522, 524, 527), (520, 525, 527, 523), (514, 520, 523, 516), (518, 526, 521, 515), (521, 531, 530, 515), (530, 537, 534, 517), (533, 542, 540, 531), (532, 541, 542, 533), (531, 540, 537, 530), (511, 529, 528, 509), (508, 517, 529, 511), (536, 539, 538, 535), (539, 542, 541, 538), (534, 537, 539, 536), (537, 540, 542, 539), (529, 536, 535, 528), (517, 534, 536, 529), (395, 546, 549, 400), (394, 545, 548, 399), (396, 547, 546, 395), (400, 549, 545, 394), (544, 672, 673, 548), (548, 673, 670, 399), (548, 555, 556, 550, 544), (545, 552, 555, 548), (566, 563, 561, 565), (561, 567, 557, 559), (555, 554, 558, 556), (563, 568, 567, 561), (556, 558, 551, 550), (544, 550, 543), (546, 541, 542, 540, 549), (540, 565, 561, 559, 537), (564, 560, 563, 566), (541, 564, 566, 542), (549, 540, 537, 545), (560, 562, 568, 563), (559, 557, 553, 552), (545, 537, 559, 552), (542, 566, 565, 540), (552, 553, 554, 555), (569, 571, 573), (571, 570, 572), (569, 570, 571), (571, 572, 573), (557, 577, 575, 553), (554, 576, 578, 558), (553, 575, 576, 554), (568, 581, 580, 567), (562, 579, 581, 568), (558, 578, 574, 551), (567, 580, 577, 557), (553, 557, 585, 583), (558, 554, 584, 586), (554, 553, 583, 584), (567, 568, 589, 588), (568, 562, 587, 589), (551, 558, 586, 582), (557, 567, 588, 585), (583, 585, 593, 591), (586, 584, 592, 594), (584, 583, 591, 592), (588, 589, 597, 596), (587, 597, 589), (582, 586, 594, 590), (585, 588, 596, 593), (591, 593, 600, 598), (594, 592, 599, 601), (592, 591, 598, 599), (596, 597, 603, 602), (590, 594, 601, 595), (593, 596, 602, 600), (598, 600, 607, 605), (601, 599, 606, 608), (599, 598, 605, 606), (602, 603, 610, 609), (595, 601, 608, 604), (600, 602, 609, 607), (605, 607, 614, 612), (608, 606, 613, 615), (606, 605, 612, 613), (609, 610, 617, 616), (604, 608, 615, 611), (607, 609, 616, 614), (612, 614, 621, 619), (615, 613, 620, 622), (613, 612, 619, 620), (616, 617, 624, 623), (611, 615, 622, 618), (614, 616, 623, 621), (619, 621, 628, 626), (622, 620, 627, 629), (620, 619, 626, 627), (623, 624, 631, 630), (618, 622, 629, 625), (621, 623, 630, 628), (626, 628, 635, 633), (629, 627, 634, 636), (627, 626, 633, 634), (630, 631, 638, 637), (625, 629, 636, 632), (628, 630, 637, 635), (633, 635, 642, 640), (636, 634, 641, 643), (634, 633, 640, 641), (637, 638, 645, 644), (632, 636, 643, 639), (635, 637, 644, 642), (640, 642, 649, 647), (643, 641, 648, 650), (641, 640, 647, 648), (644, 645, 652, 651), (639, 643, 650, 646), (642, 644, 651, 649), (647, 649, 656, 654), (650, 648, 655, 657), (648, 647, 654, 655), (651, 652, 659, 658), (646, 650, 657, 653), (649, 651, 658, 656), (654, 656, 663, 661), (657, 655, 662, 664), (655, 654, 661, 662), (658, 659, 666, 665), (653, 657, 664, 660), (656, 658, 665, 663), (661, 663, 667), (664, 662, 667), (662, 661, 667), (665, 666, 667), (660, 664, 667), (663, 665, 667), (670, 673, 672, 669), (669, 672, 671, 668), (543, 671, 672, 544), (399, 670, 669, 393), (393, 669, 668, 392), (676, 686, 682, 379), (682, 384, 679, 687), (379, 682, 687, 675), (675, 687, 683, 378), (683, 383, 678, 688), (378, 683, 688, 674), (674, 688, 684, 377), (693, 690, 385, 691), (692, 693, 691, 380), (381, 689, 693, 692), (689, 386, 690, 693), (2, 3, 25, 4), (4, 25, 26, 5), (6, 12, 18, 15), (5, 26, 7, 6), (10, 4, 13, 16), (12, 11, 17, 18), (11, 10, 16, 17), (5, 6, 15, 14), (4, 5, 14, 13), (1, 7, 31, 27), (7, 26, 30, 31), (25, 3, 28, 29), (3, 1, 27, 28), (307, 303, 298, 62), (59, 294, 303, 307), (310, 312, 334, 311), (312, 313, 335, 334), (313, 314, 336, 335), (315, 323, 327, 321), (314, 315, 316, 336), (319, 326, 325, 313), (321, 327, 324, 320), (320, 324, 326, 319), (313, 325, 322, 314), (323, 330, 333, 327), (327, 333, 332, 324), (324, 332, 331, 326), (322, 329, 330, 323), (325, 328, 329, 322), (311, 337, 341, 316), (316, 341, 340, 336), (334, 338, 337, 311), (691, 385, 680, 686), (380, 691, 686, 676)])
me_cylinder_001.polygons.foreach_set('material_index', [1, 1, 2, 2, 2, 2, 2, 2, 2, 2, 2, 2, 2, 2, 1, 1, 1, 1, 1, 1, 1, 1, 1, 1, 1, 1, 1, 1, 1, 1, 0, 0, 1, 1, 0, 0, 0, 0, 0, 0, 0, 0, 0, 0, 0, 0, 0, 0, 0, 0, 1, 1, 1, 0, 1, 1, 0, 1, 1, 1, 0, 0, 1, 1, 1, 1, 0, 1, 1, 1, 0, 1, 1, 1, 1, 1, 1, 1, 1, 1, 1, 1, 1, 1, 0, 1, 1, 1, 1, 0, 0, 0, 0, 0, 0, 0, 0, 0, 0, 0, 0, 0, 0, 0, 0, 0, 0, 0, 0, 0, 0, 0, 0, 0, 0, 0, 0, 0, 0, 0, 0, 0, 0, 0, 0, 0, 0, 0, 0, 0, 0, 0, 0, 0, 0, 0, 0, 0, 0, 0, 0, 0, 0, 0, 0, 0, 0, 0, 0, 0, 0, 0, 0, 0, 0, 0, 1, 0, 0, 0, 0, 0, 0, 0, 0, 0, 0, 0, 0, 0, 0, 0, 0, 0, 0, 0, 0, 0, 0, 0, 0, 0, 3, 3, 0, 0, 0, 0, 0, 0, 0, 0, 0, 0, 0, 0, 0, 0, 0, 0, 3, 3, 0, 0, 0, 0, 0, 0, 0, 3, 3, 0, 0, 0, 0, 3, 0, 3, 3, 3, 3, 0, 0, 0, 0, 0, 0, 0, 0, 0, 0, 0, 0, 0, 0, 0, 0, 0, 0, 0, 0, 0, 0, 0, 0, 0, 0, 0, 1, 1, 1, 1, 1, 1, 1, 1, 1, 1, 1, 1, 1, 1, 1, 1, 1, 1, 1, 1, 1, 1, 1, 1, 0, 0, 0, 0, 0, 0, 0, 0, 0, 0, 0, 0, 0, 0, 0, 0, 0, 0, 0, 0, 0, 0, 0, 0, 0, 0, 0, 0, 0, 0, 0, 0, 0, 0, 0, 0, 0, 0, 0, 0, 0, 2, 1, 2, 2, 1, 2, 2, 1, 2, 4, 1, 1, 2, 2, 2, 2, 2, 2, 2, 2, 1, 1, 1, 1, 1, 1, 1, 1, 1, 1, 1, 1, 1, 1, 1, 1, 1, 0, 0, 1, 1, 0, 0, 0, 0, 0, 0, 0, 0, 0, 0, 0, 0, 0, 0, 0, 0, 1, 1, 1, 0, 1, 1, 0, 1, 1, 1, 0, 0, 1, 1, 1, 1, 0, 1, 1, 1, 0, 1, 1, 1, 1, 1, 1, 1, 1, 1, 1, 1, 1, 1, 0, 1, 1, 1, 1, 0, 0, 0, 0, 0, 0, 0, 0, 0, 0, 0, 0, 0, 0, 0, 0, 0, 0, 0, 0, 0, 0, 0, 0, 0, 0, 0, 0, 0, 0, 0, 0, 0, 0, 0, 0, 0, 0, 0, 0, 0, 0, 0, 0, 0, 0, 0, 0, 0, 0, 0, 0, 0, 0, 0, 0, 0, 0, 0, 0, 0, 0, 0, 0, 0, 0, 0, 1, 0, 0, 0, 0, 0, 0, 0, 0, 0, 0, 0, 0, 0, 0, 0, 0, 0, 0, 0, 0, 0, 0, 0, 0, 0, 3, 3, 0, 0, 0, 0, 0, 0, 0, 0, 0, 0, 0, 0, 0, 0, 0, 0, 3, 3, 0, 0, 0, 0, 0, 0, 0, 3, 3, 0, 0, 0, 0, 3, 0, 3, 3, 3, 3, 0, 0, 0, 0, 0, 0, 0, 0, 0, 0, 0, 0, 0, 0, 0, 0, 0, 0, 0, 0, 0, 0, 0, 0, 0, 0, 0, 1, 1, 1, 1, 1, 1, 1, 1, 1, 1, 1, 1, 1, 1, 1, 1, 1, 1, 1, 1, 1, 1, 1, 1, 0, 0, 0, 0, 0, 0, 0, 0, 0, 0, 0, 0, 0, 0, 0, 0, 0, 0, 0, 0, 0, 0, 0, 0, 0, 0, 0, 0, 0, 0, 0, 0, 0, 0, 0, 0, 0, 0, 0, 0, 0, 2, 1, 2, 2, 1, 2, 2, 1, 2, 4, 1, 1, 1, 2, 1, 2, 2, 2, 2, 2, 1, 1, 1, 1, 1, 2, 1, 1, 1, 2, 1, 2, 2, 2, 2, 2, 2, 2, 2, 2, 1, 1, 1, 1, 2])
me_cylinder_001.materials.append(mat_white)
me_cylinder_001.materials.append(mat_red)
me_cylinder_001.materials.append(mat_black)
me_cylinder_001.materials.append(mat_face)
me_cylinder_001.materials.append(mat_gold)
me_cylinder_001.use_remesh_preserve_volume = False
me_cylinder_001.use_remesh_preserve_attributes = False
me_cylinder_001.use_mirror_vertex_groups = False
me_cylinder_001.update()
arm_armature = bpy.data.armatures.new('Armature')  # bones are not reproduced

# ---- objects
ob_armature = bpy.data.objects.new('Armature', arm_armature)
ob_cylinder = bpy.data.objects.new('Cylinder', me_cylinder_001)

# ---- transforms, parenting, visibility, modifiers, constraints
ob_armature.location = (0.0, 0.0, 0.0)
ob_armature.show_in_front = True
ob_armature.lineart.crease_threshold = 0.0
ob_cylinder.location = (0.0, 0.0, 0.0)
ob_cylinder.lineart.crease_threshold = 0.0
_vg = ob_cylinder.vertex_groups.new(name='Stomach')
_vg = ob_cylinder.vertex_groups.new(name='Chest')
_vg = ob_cylinder.vertex_groups.new(name='Head')
_vg = ob_cylinder.vertex_groups.new(name='UpperArm.L')
_vg = ob_cylinder.vertex_groups.new(name='LowerArm.L')
_vg = ob_cylinder.vertex_groups.new(name='UpperLeg.L')
_vg = ob_cylinder.vertex_groups.new(name='LowerLeg.L')
_vg = ob_cylinder.vertex_groups.new(name='Foot.L')
_vg = ob_cylinder.vertex_groups.new(name='UpperArm.R')
_vg = ob_cylinder.vertex_groups.new(name='LowerArm.R')
_vg = ob_cylinder.vertex_groups.new(name='UpperLeg.R')
_vg = ob_cylinder.vertex_groups.new(name='LowerLeg.R')
_vg = ob_cylinder.vertex_groups.new(name='Foot.R')

# ---- collection membership
col_collection_1.objects.link(ob_armature)
col_collection_1.objects.link(ob_cylinder)

# ---- scene / render settings (as saved in the file)
scene.frame_start = 1; scene.frame_end = 10; scene.frame_set(10)
scene.render.engine = 'BLENDER_EEVEE_NEXT'
scene.render.resolution_percentage = 50
scene.render.dither_intensity = 0.0
scene.cycles.use_denoising = False
scene.cycles.samples = 10
scene.cycles.sampling_pattern = 'TABULATED_SOBOL'
scene.cycles.light_sampling_threshold = 0.0
scene.cycles.use_adaptive_sampling = False
scene.cycles.use_light_tree = False
scene.cycles.blur_glossy = 0.0
scene.cycles.volume_bounces = 1
scene.cycles.pixel_filter_type = 'GAUSSIAN'
scene.cycles.sample_clamp_indirect = 0.0
scene.view_settings.view_transform = 'Standard'
bpy.context.view_layer.update()

# ---- added for rendering (the .blend has no active camera and no usable light): camera, sun
cam_auto = bpy.data.cameras.new('AutoCamera')
cam_auto.lens = 50.0
cam_auto.sensor_width = 36.0
cam_auto.clip_end = 1000.0
ob_auto_camera = bpy.data.objects.new('AutoCamera', cam_auto)
scene.collection.objects.link(ob_auto_camera)
ob_auto_camera.location = (7.49271, -8.86948, 8.44831)
ob_auto_camera.rotation_euler = (1.09748, -7.21219e-08, 0.694738)
scene.camera = ob_auto_camera
light_auto_sun = bpy.data.lights.new('AutoSun', 'SUN')
light_auto_sun.energy = 3.0
light_auto_sun.angle = 0.0523599
ob_auto_sun = bpy.data.objects.new('AutoSun', light_auto_sun)
scene.collection.objects.link(ob_auto_sun)
ob_auto_sun.rotation_euler = (0.872665, 0.174533, 0.523599)
bpy.context.view_layer.update()
